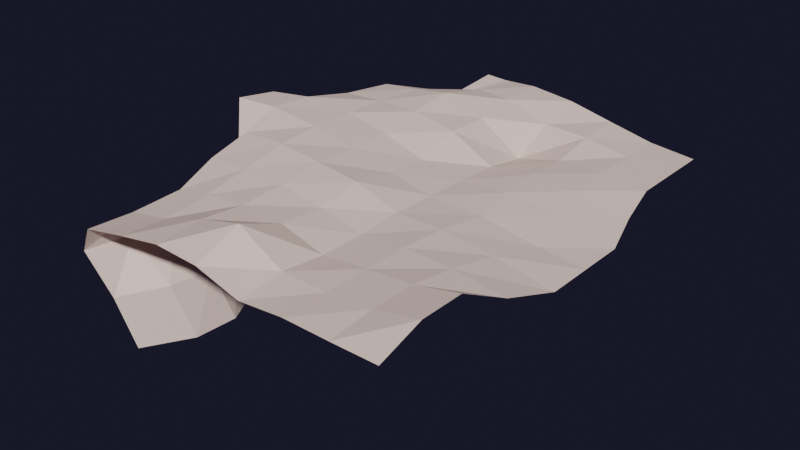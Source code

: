 # Source: maa1.0.blend  (saved by Blender 4.1.24; exported with 4.5.12 LTS)
import bpy
from mathutils import Matrix  # noqa: F401  (used for matrix-valued properties, if any)

bpy.ops.wm.read_factory_settings(use_empty=True)
scene = bpy.context.scene
scene.name = 'Scene'

# ---- collections
col_collection = bpy.data.collections.new('Collection'); scene.collection.children.link(col_collection)

# ---- materials (node trees are filled in below, after node groups)
mat_material_002 = bpy.data.materials.new('Material.002')
mat_material_002.use_transparent_shadow = False

# ---- material node trees
mat_material_002.use_nodes = True; mat_material_002.node_tree.nodes.clear()
_N = mat_material_002.node_tree.nodes; _L = mat_material_002.node_tree.links
n0 = _N.new('ShaderNodeBsdfPrincipled'); n0.name = 'Principled BSDF'; n0.location = (10, 300)
n0.inputs[0].default_value = (1.0, 0.7867, 0.6942, 1.0)
n1 = _N.new('ShaderNodeOutputMaterial'); n1.name = 'Material Output'; n1.location = (300, 300)
_L.new(n0.outputs[0], n1.inputs[0])
n1.is_active_output = True

# ---- world
world_world = bpy.data.worlds.new('World'); scene.world = world_world
world_world.use_nodes = True; world_world.node_tree.nodes.clear()
_N = world_world.node_tree.nodes; _L = world_world.node_tree.links
n0 = _N.new('ShaderNodeOutputWorld'); n0.name = 'World Output'; n0.location = (300, 300)
n1 = _N.new('ShaderNodeBackground'); n1.name = 'Background'; n1.location = (10, 300)
n1.inputs[0].default_value = (0.01331, 0.01179, 0.02749, 1.0)
_L.new(n1.outputs[0], n0.inputs[0])
n0.is_active_output = True
world_world.color = (0.05088, 0.05088, 0.05088)
world_world.use_sun_shadow = False
world_world.sun_shadow_jitter_overblur = 0.0

# ---- meshes
me_grid = bpy.data.meshes.new('Grid')
me_grid.from_pydata([(-1.025, -1.0, 0.1819), (-0.8246, -1.0, 0.1612), (-0.6246, -1.0, 0.1171), (-0.4246, -1.0, 0.07133), (-0.2246, -1.0, 0.0485), (-0.1018, -1.0, 0.05367), (-0.06646, -1.001, 0.05511), (0.04006, -1.018, 0.05724), (0.06331, -0.9603, 0.1772), (0.02884, -0.8168, 0.418), (-0.1192, -0.7943, 0.6842), (-1.025, -0.8, 0.1819), (-0.8246, -0.8, 0.1612), (-0.6246, -0.8, 0.127), (-0.4246, -0.8, 0.1196), (-0.2246, -0.8, 0.05448), (-0.07376, -0.8035, 0.04456), (0.0005012, -0.7964, 0.07704), (0.131, -0.7973, 0.1398), (0.175, -0.7305, 0.1891), (0.06751, -0.6156, 0.4189), (-0.05773, -0.5943, 0.6842), (-1.025, -0.6, 0.1821), (-0.8246, -0.6, 0.1612), (-0.6246, -0.6, 0.1658), (-0.4246, -0.6, 0.212), (-0.2246, -0.6, 0.07783), (-0.02639, -0.5993, 0.01209), (0.1218, -0.5876, 0.02539), (0.2818, -0.57, 0.0352), (0.2814, -0.5032, 0.1579), (0.1194, -0.4152, 0.4242), (0.02978, -0.3943, 0.6842), (-1.064, -0.4, 0.2122), (-0.8346, -0.4, 0.1664), (-0.6246, -0.4, 0.1567), (-0.4246, -0.4, 0.1824), (-0.2246, -0.4, 0.07777), (-0.02459, -0.4, 0.03919), (0.1619, -0.3913, 0.03432), (0.3377, -0.3733, 0.03446), (0.3239, -0.3255, 0.1616), (0.1855, -0.2577, 0.4274), (0.1207, -0.2463, 0.6842), (-1.121, -0.2, 0.2399), (-0.8636, -0.2, 0.1915), (-0.6348, -0.2, 0.1619), (-0.4246, -0.2, 0.1714), (-0.2246, -0.2, 0.1396), (-0.02459, -0.2, 0.07639), (0.1754, -0.2, 0.03446), (0.3746, -0.1609, 0.0), (0.5327, -0.1106, 0.0), (0.3244, -0.1476, 0.4298), (0.2858, -0.1522, 0.6842), (-1.121, 0.0, 0.2399), (-0.921, 0.0, 0.2192), (-0.6636, 0.0, 0.1764), (-0.4246, 0.0, 0.166), (-0.2246, 0.0, 0.1272), (-0.02459, 0.0, 0.07637), (0.1754, 0.0, 0.03446), (0.404, 0.01571, 0.0), (0.5927, 0.03337, 0.0), (0.43, -0.01558, 0.4308), (0.4192, -0.03781, 0.6842), (-1.121, 0.2, 0.2399), (-0.8636, 0.2, 0.1915), (-0.6348, 0.2, 0.1619), (-0.4246, 0.2, 0.1611), (-0.2246, 0.2, 0.09407), (-0.02464, 0.2, 0.06822), (0.1746, 0.2, 0.04606), (0.3771, 0.2, 0.0499), (0.4388, 0.1974, 0.1804), (0.4168, 0.1816, 0.4334), (0.4037, 0.1446, 0.6843), (-1.064, 0.4, 0.1948), (-0.8346, 0.4, 0.1656), (-0.6246, 0.4, 0.1566), (-0.4246, 0.4, 0.173), (-0.2246, 0.4, 0.1288), (-0.02573, 0.4, 0.09256), (0.167, 0.4029, 0.08255), (0.3636, 0.4029, 0.09226), (0.4037, 0.4057, 0.2177), (0.2828, 0.3864, 0.4521), (0.2503, 0.3313, 0.6909), (-1.025, 0.6, 0.1004), (-0.8246, 0.6, 0.1421), (-0.6246, 0.6, 0.1566), (-0.4246, 0.6, 0.1729), (-0.2246, 0.6, 0.1155), (-0.02701, 0.6003, 0.1031), (0.1594, 0.6048, 0.116), (0.3206, 0.6071, 0.144), (0.3563, 0.6088, 0.2569), (0.2002, 0.5894, 0.4627), (0.1529, 0.5245, 0.6959), (-1.025, 0.8, 0.1002), (-0.8246, 0.8, 0.1421), (-0.6246, 0.8, 0.1566), (-0.4246, 0.8, 0.1499), (-0.2246, 0.8, 0.03715), (-0.02577, 0.8, 0.0843), (0.1705, 0.8009, 0.1454), (0.3662, 0.801, 0.1814), (0.389, 0.7996, 0.2865), (0.2224, 0.7772, 0.4596), (0.1599, 0.7206, 0.6932), (-1.025, 1.0, 0.1624), (-0.8246, 1.0, 0.1609), (-0.6246, 1.0, 0.1566), (-0.4246, 1.0, 0.1729), (-0.2246, 1.0, 0.1152), (-0.02468, 1.0, 0.1039), (0.1745, 1.0, 0.1378), (0.3742, 1.0, 0.1772), (0.4238, 0.9959, 0.2852), (0.3204, 0.9658, 0.4628), (0.2642, 0.9236, 0.6854)], [], [(0, 1, 12, 11), (1, 2, 13, 12), (2, 3, 14, 13), (3, 4, 15, 14), (4, 5, 16, 15), (5, 6, 17, 16), (6, 7, 18, 17), (7, 8, 19, 18), (8, 9, 20, 19), (9, 10, 21, 20), (11, 12, 23, 22), (12, 13, 24, 23), (13, 14, 25, 24), (14, 15, 26, 25), (15, 16, 27, 26), (16, 17, 28, 27), (17, 18, 29, 28), (18, 19, 30, 29), (19, 20, 31, 30), (20, 21, 32, 31), (22, 23, 34, 33), (23, 24, 35, 34), (24, 25, 36, 35), (25, 26, 37, 36), (26, 27, 38, 37), (27, 28, 39, 38), (28, 29, 40, 39), (29, 30, 41, 40), (30, 31, 42, 41), (31, 32, 43, 42), (33, 34, 45, 44), (34, 35, 46, 45), (35, 36, 47, 46), (36, 37, 48, 47), (37, 38, 49, 48), (38, 39, 50, 49), (39, 40, 51, 50), (40, 41, 52, 51), (41, 42, 53, 52), (42, 43, 54, 53), (44, 45, 56, 55), (45, 46, 57, 56), (46, 47, 58, 57), (47, 48, 59, 58), (48, 49, 60, 59), (49, 50, 61, 60), (50, 51, 62, 61), (51, 52, 63, 62), (52, 53, 64, 63), (53, 54, 65, 64), (55, 56, 67, 66), (56, 57, 68, 67), (57, 58, 69, 68), (58, 59, 70, 69), (59, 60, 71, 70), (60, 61, 72, 71), (61, 62, 73, 72), (62, 63, 74, 73), (63, 64, 75, 74), (64, 65, 76, 75), (66, 67, 78, 77), (67, 68, 79, 78), (68, 69, 80, 79), (69, 70, 81, 80), (70, 71, 82, 81), (71, 72, 83, 82), (72, 73, 84, 83), (73, 74, 85, 84), (74, 75, 86, 85), (75, 76, 87, 86), (77, 78, 89, 88), (78, 79, 90, 89), (79, 80, 91, 90), (80, 81, 92, 91), (81, 82, 93, 92), (82, 83, 94, 93), (83, 84, 95, 94), (84, 85, 96, 95), (85, 86, 97, 96), (86, 87, 98, 97), (88, 89, 100, 99), (89, 90, 101, 100), (90, 91, 102, 101), (91, 92, 103, 102), (92, 93, 104, 103), (93, 94, 105, 104), (94, 95, 106, 105), (95, 96, 107, 106), (96, 97, 108, 107), (97, 98, 109, 108), (99, 100, 111, 110), (100, 101, 112, 111), (101, 102, 113, 112), (102, 103, 114, 113), (103, 104, 115, 114), (104, 105, 116, 115), (105, 106, 117, 116), (106, 107, 118, 117), (107, 108, 119, 118), (108, 109, 120, 119)])
_uv = me_grid.uv_layers.new(name='UVMap')
_uv.uv.foreach_set('vector', [0.0, 0.0, 0.1, 0.0, 0.1, 0.1, 0.0, 0.1, 0.1, 0.0, 0.2, 0.0, 0.2, 0.1, 0.1, 0.1, 0.2, 0.0, 0.3, 0.0, 0.3, 0.1, 0.2, 0.1, 0.3, 0.0, 0.4, 0.0, 0.4, 0.1, 0.3, 0.1, 0.4, 0.0, 0.5, 0.0, 0.5, 0.1, 0.4, 0.1, 0.5, 0.0, 0.6, 0.0, 0.6, 0.1, 0.5, 0.1, 0.6, 0.0, 0.7, 0.0, 0.7, 0.1, 0.6, 0.1, 0.7, 0.0, 0.8, 0.0, 0.8, 0.1, 0.7, 0.1, 0.8, 0.0, 0.9, 0.0, 0.9, 0.1, 0.8, 0.1, 0.9, 0.0, 1.0, 0.0, 1.0, 0.1, 0.9, 0.1, 0.0, 0.1, 0.1, 0.1, 0.1, 0.2, 0.0, 0.2, 0.1, 0.1, 0.2, 0.1, 0.2, 0.2, 0.1, 0.2, 0.2, 0.1, 0.3, 0.1, 0.3, 0.2, 0.2, 0.2, 0.3, 0.1, 0.4, 0.1, 0.4, 0.2, 0.3, 0.2, 0.4, 0.1, 0.5, 0.1, 0.5, 0.2, 0.4, 0.2, 0.5, 0.1, 0.6, 0.1, 0.6, 0.2, 0.5, 0.2, 0.6, 0.1, 0.7, 0.1, 0.7, 0.2, 0.6, 0.2, 0.7, 0.1, 0.8, 0.1, 0.8, 0.2, 0.7, 0.2, 0.8, 0.1, 0.9, 0.1, 0.9, 0.2, 0.8, 0.2, 0.9, 0.1, 1.0, 0.1, 1.0, 0.2, 0.9, 0.2, 0.0, 0.2, 0.1, 0.2, 0.1, 0.3, 0.0, 0.3, 0.1, 0.2, 0.2, 0.2, 0.2, 0.3, 0.1, 0.3, 0.2, 0.2, 0.3, 0.2, 0.3, 0.3, 0.2, 0.3, 0.3, 0.2, 0.4, 0.2, 0.4, 0.3, 0.3, 0.3, 0.4, 0.2, 0.5, 0.2, 0.5, 0.3, 0.4, 0.3, 0.5, 0.2, 0.6, 0.2, 0.6, 0.3, 0.5, 0.3, 0.6, 0.2, 0.7, 0.2, 0.7, 0.3, 0.6, 0.3, 0.7, 0.2, 0.8, 0.2, 0.8, 0.3, 0.7, 0.3, 0.8, 0.2, 0.9, 0.2, 0.9, 0.3, 0.8, 0.3, 0.9, 0.2, 1.0, 0.2, 1.0, 0.3, 0.9, 0.3, 0.0, 0.3, 0.1, 0.3, 0.1, 0.4, 0.0, 0.4, 0.1, 0.3, 0.2, 0.3, 0.2, 0.4, 0.1, 0.4, 0.2, 0.3, 0.3, 0.3, 0.3, 0.4, 0.2, 0.4, 0.3, 0.3, 0.4, 0.3, 0.4, 0.4, 0.3, 0.4, 0.4, 0.3, 0.5, 0.3, 0.5, 0.4, 0.4, 0.4, 0.5, 0.3, 0.6, 0.3, 0.6, 0.4, 0.5, 0.4, 0.6, 0.3, 0.7, 0.3, 0.7, 0.4, 0.6, 0.4, 0.7, 0.3, 0.8, 0.3, 0.8, 0.4, 0.7, 0.4, 0.8, 0.3, 0.9, 0.3, 0.9, 0.4, 0.8, 0.4, 0.9, 0.3, 1.0, 0.3, 1.0, 0.4, 0.9, 0.4, 0.0, 0.4, 0.1, 0.4, 0.1, 0.5, 0.0, 0.5, 0.1, 0.4, 0.2, 0.4, 0.2, 0.5, 0.1, 0.5, 0.2, 0.4, 0.3, 0.4, 0.3, 0.5, 0.2, 0.5, 0.3, 0.4, 0.4, 0.4, 0.4, 0.5, 0.3, 0.5, 0.4, 0.4, 0.5, 0.4, 0.5, 0.5, 0.4, 0.5, 0.5, 0.4, 0.6, 0.4, 0.6, 0.5, 0.5, 0.5, 0.6, 0.4, 0.7, 0.4, 0.7, 0.5, 0.6, 0.5, 0.7, 0.4, 0.8, 0.4, 0.8, 0.5, 0.7, 0.5, 0.8, 0.4, 0.9, 0.4, 0.9, 0.5, 0.8, 0.5, 0.9, 0.4, 1.0, 0.4, 1.0, 0.5, 0.9, 0.5, 0.0, 0.5, 0.1, 0.5, 0.1, 0.6, 0.0, 0.6, 0.1, 0.5, 0.2, 0.5, 0.2, 0.6, 0.1, 0.6, 0.2, 0.5, 0.3, 0.5, 0.3, 0.6, 0.2, 0.6, 0.3, 0.5, 0.4, 0.5, 0.4, 0.6, 0.3, 0.6, 0.4, 0.5, 0.5, 0.5, 0.5, 0.6, 0.4, 0.6, 0.5, 0.5, 0.6, 0.5, 0.6, 0.6, 0.5, 0.6, 0.6, 0.5, 0.7, 0.5, 0.7, 0.6, 0.6, 0.6, 0.7, 0.5, 0.8, 0.5, 0.8, 0.6, 0.7, 0.6, 0.8, 0.5, 0.9, 0.5, 0.9, 0.6, 0.8, 0.6, 0.9, 0.5, 1.0, 0.5, 1.0, 0.6, 0.9, 0.6, 0.0, 0.6, 0.1, 0.6, 0.1, 0.7, 0.0, 0.7, 0.1, 0.6, 0.2, 0.6, 0.2, 0.7, 0.1, 0.7, 0.2, 0.6, 0.3, 0.6, 0.3, 0.7, 0.2, 0.7, 0.3, 0.6, 0.4, 0.6, 0.4, 0.7, 0.3, 0.7, 0.4, 0.6, 0.5, 0.6, 0.5, 0.7, 0.4, 0.7, 0.5, 0.6, 0.6, 0.6, 0.6, 0.7, 0.5, 0.7, 0.6, 0.6, 0.7, 0.6, 0.7, 0.7, 0.6, 0.7, 0.7, 0.6, 0.8, 0.6, 0.8, 0.7, 0.7, 0.7, 0.8, 0.6, 0.9, 0.6, 0.9, 0.7, 0.8, 0.7, 0.9, 0.6, 1.0, 0.6, 1.0, 0.7, 0.9, 0.7, 0.0, 0.7, 0.1, 0.7, 0.1, 0.8, 0.0, 0.8, 0.1, 0.7, 0.2, 0.7, 0.2, 0.8, 0.1, 0.8, 0.2, 0.7, 0.3, 0.7, 0.3, 0.8, 0.2, 0.8, 0.3, 0.7, 0.4, 0.7, 0.4, 0.8, 0.3, 0.8, 0.4, 0.7, 0.5, 0.7, 0.5, 0.8, 0.4, 0.8, 0.5, 0.7, 0.6, 0.7, 0.6, 0.8, 0.5, 0.8, 0.6, 0.7, 0.7, 0.7, 0.7, 0.8, 0.6, 0.8, 0.7, 0.7, 0.8, 0.7, 0.8, 0.8, 0.7, 0.8, 0.8, 0.7, 0.9, 0.7, 0.9, 0.8, 0.8, 0.8, 0.9, 0.7, 1.0, 0.7, 1.0, 0.8, 0.9, 0.8, 0.0, 0.8, 0.1, 0.8, 0.1, 0.9, 0.0, 0.9, 0.1, 0.8, 0.2, 0.8, 0.2, 0.9, 0.1, 0.9, 0.2, 0.8, 0.3, 0.8, 0.3, 0.9, 0.2, 0.9, 0.3, 0.8, 0.4, 0.8, 0.4, 0.9, 0.3, 0.9, 0.4, 0.8, 0.5, 0.8, 0.5, 0.9, 0.4, 0.9, 0.5, 0.8, 0.6, 0.8, 0.6, 0.9, 0.5, 0.9, 0.6, 0.8, 0.7, 0.8, 0.7, 0.9, 0.6, 0.9, 0.7, 0.8, 0.8, 0.8, 0.8, 0.9, 0.7, 0.9, 0.8, 0.8, 0.9, 0.8, 0.9, 0.9, 0.8, 0.9, 0.9, 0.8, 1.0, 0.8, 1.0, 0.9, 0.9, 0.9, 0.0, 0.9, 0.1, 0.9, 0.1, 1.0, 0.0, 1.0, 0.1, 0.9, 0.2, 0.9, 0.2, 1.0, 0.1, 1.0, 0.2, 0.9, 0.3, 0.9, 0.3, 1.0, 0.2, 1.0, 0.3, 0.9, 0.4, 0.9, 0.4, 1.0, 0.3, 1.0, 0.4, 0.9, 0.5, 0.9, 0.5, 1.0, 0.4, 1.0, 0.5, 0.9, 0.6, 0.9, 0.6, 1.0, 0.5, 1.0, 0.6, 0.9, 0.7, 0.9, 0.7, 1.0, 0.6, 1.0, 0.7, 0.9, 0.8, 0.9, 0.8, 1.0, 0.7, 1.0, 0.8, 0.9, 0.9, 0.9, 0.9, 1.0, 0.8, 1.0, 0.9, 0.9, 1.0, 0.9, 1.0, 1.0, 0.9, 1.0])
me_grid.materials.append(mat_material_002)
me_grid.update()

# ---- objects
ob_grid = bpy.data.objects.new('Grid', me_grid)

# ---- transforms, parenting, visibility, modifiers, constraints
ob_grid.location = (89.44, 0.0, -1.31)
ob_grid.scale = (-169.9, -169.9, -169.9)

# ---- collection membership
col_collection.objects.link(ob_grid)

# ---- scene / render settings (as saved in the file)
scene.frame_start = 1; scene.frame_end = 250; scene.frame_set(1)
scene.render.engine = 'BLENDER_EEVEE_NEXT'
scene.render.use_border = True
scene.cycles.sampling_pattern = 'TABULATED_SOBOL'
scene.eevee.ray_tracing_options.trace_max_roughness = 0.0
bpy.context.view_layer.update()

# ---- added for rendering (the .blend has no active camera and no usable light): camera, sun
cam_auto = bpy.data.cameras.new('AutoCamera')
cam_auto.lens = 50.0
cam_auto.sensor_width = 36.0
cam_auto.clip_end = 7553.31
ob_auto_camera = bpy.data.objects.new('AutoCamera', cam_auto)
scene.collection.objects.link(ob_auto_camera)
ob_auto_camera.location = (564.72, -514.926, 283.878)
ob_auto_camera.rotation_euler = (1.09748, -7.21219e-08, 0.694738)
scene.camera = ob_auto_camera
light_auto_sun = bpy.data.lights.new('AutoSun', 'SUN')
light_auto_sun.energy = 3.0
light_auto_sun.angle = 0.0523599
ob_auto_sun = bpy.data.objects.new('AutoSun', light_auto_sun)
scene.collection.objects.link(ob_auto_sun)
ob_auto_sun.rotation_euler = (0.872665, 0.174533, 0.523599)
bpy.context.view_layer.update()
